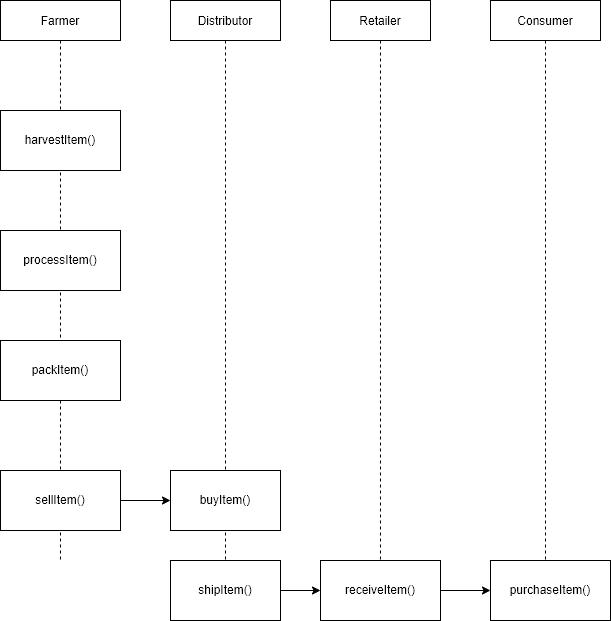

The diagram above was exported from draw.io. Its source (the exported page's mxGraphModel, read from the mxfile embedded in the PNG):
<mxGraphModel dx="1038" dy="577" grid="1" gridSize="10" guides="1" tooltips="1" connect="1" arrows="1" fold="1" page="1" pageScale="1" pageWidth="850" pageHeight="1100" math="0" shadow="0">
  <root>
    <mxCell id="0" />
    <mxCell id="1" parent="0" />
    <mxCell id="3nuBFxr9cyL0pnOWT2aG-5" value="Farmer" style="shape=umlLifeline;perimeter=lifelinePerimeter;container=1;collapsible=0;recursiveResize=0;rounded=0;shadow=0;strokeWidth=1;" parent="1" vertex="1">
      <mxGeometry x="120" y="130" width="120" height="560" as="geometry" />
    </mxCell>
    <mxCell id="Hoq5IdU9ZVB40ei_Oavc-16" value="processItem()" style="rounded=0;whiteSpace=wrap;html=1;" vertex="1" parent="3nuBFxr9cyL0pnOWT2aG-5">
      <mxGeometry y="230" width="120" height="60" as="geometry" />
    </mxCell>
    <mxCell id="Hoq5IdU9ZVB40ei_Oavc-17" value="packItem()" style="rounded=0;whiteSpace=wrap;html=1;" vertex="1" parent="3nuBFxr9cyL0pnOWT2aG-5">
      <mxGeometry y="340" width="120" height="60" as="geometry" />
    </mxCell>
    <mxCell id="Hoq5IdU9ZVB40ei_Oavc-18" value="sellItem()" style="rounded=0;whiteSpace=wrap;html=1;" vertex="1" parent="3nuBFxr9cyL0pnOWT2aG-5">
      <mxGeometry y="470" width="120" height="60" as="geometry" />
    </mxCell>
    <mxCell id="Hoq5IdU9ZVB40ei_Oavc-15" value="harvestItem()" style="rounded=0;whiteSpace=wrap;html=1;" vertex="1" parent="3nuBFxr9cyL0pnOWT2aG-5">
      <mxGeometry y="110" width="120" height="60" as="geometry" />
    </mxCell>
    <mxCell id="Hoq5IdU9ZVB40ei_Oavc-1" value="Distributor" style="shape=umlLifeline;perimeter=lifelinePerimeter;container=1;collapsible=0;recursiveResize=0;rounded=0;shadow=0;strokeWidth=1;" vertex="1" parent="1">
      <mxGeometry x="290" y="130" width="110" height="560" as="geometry" />
    </mxCell>
    <mxCell id="Hoq5IdU9ZVB40ei_Oavc-19" value="buyItem()" style="rounded=0;whiteSpace=wrap;html=1;" vertex="1" parent="Hoq5IdU9ZVB40ei_Oavc-1">
      <mxGeometry y="470" width="110" height="60" as="geometry" />
    </mxCell>
    <mxCell id="Hoq5IdU9ZVB40ei_Oavc-3" value="Consumer" style="shape=umlLifeline;perimeter=lifelinePerimeter;container=1;collapsible=0;recursiveResize=0;rounded=0;shadow=0;strokeWidth=1;" vertex="1" parent="1">
      <mxGeometry x="610" y="130" width="110" height="620" as="geometry" />
    </mxCell>
    <mxCell id="Hoq5IdU9ZVB40ei_Oavc-24" value="purchaseItem()" style="rounded=0;whiteSpace=wrap;html=1;" vertex="1" parent="Hoq5IdU9ZVB40ei_Oavc-3">
      <mxGeometry y="560" width="120" height="60" as="geometry" />
    </mxCell>
    <mxCell id="Hoq5IdU9ZVB40ei_Oavc-5" value="Retailer" style="shape=umlLifeline;perimeter=lifelinePerimeter;container=1;collapsible=0;recursiveResize=0;rounded=0;shadow=0;strokeWidth=1;" vertex="1" parent="1">
      <mxGeometry x="450" y="130" width="100" height="560" as="geometry" />
    </mxCell>
    <mxCell id="Hoq5IdU9ZVB40ei_Oavc-26" value="" style="edgeStyle=orthogonalEdgeStyle;rounded=0;orthogonalLoop=1;jettySize=auto;html=1;" edge="1" parent="1" source="Hoq5IdU9ZVB40ei_Oavc-20" target="Hoq5IdU9ZVB40ei_Oavc-21">
      <mxGeometry relative="1" as="geometry" />
    </mxCell>
    <mxCell id="Hoq5IdU9ZVB40ei_Oavc-20" value="shipItem()" style="rounded=0;whiteSpace=wrap;html=1;" vertex="1" parent="1">
      <mxGeometry x="290" y="690" width="110" height="60" as="geometry" />
    </mxCell>
    <mxCell id="Hoq5IdU9ZVB40ei_Oavc-27" value="" style="edgeStyle=orthogonalEdgeStyle;rounded=0;orthogonalLoop=1;jettySize=auto;html=1;" edge="1" parent="1" source="Hoq5IdU9ZVB40ei_Oavc-21" target="Hoq5IdU9ZVB40ei_Oavc-24">
      <mxGeometry relative="1" as="geometry" />
    </mxCell>
    <mxCell id="Hoq5IdU9ZVB40ei_Oavc-21" value="receiveItem()" style="rounded=0;whiteSpace=wrap;html=1;" vertex="1" parent="1">
      <mxGeometry x="440" y="690" width="120" height="60" as="geometry" />
    </mxCell>
    <mxCell id="Hoq5IdU9ZVB40ei_Oavc-25" value="" style="edgeStyle=orthogonalEdgeStyle;rounded=0;orthogonalLoop=1;jettySize=auto;html=1;" edge="1" parent="1" source="Hoq5IdU9ZVB40ei_Oavc-18" target="Hoq5IdU9ZVB40ei_Oavc-19">
      <mxGeometry relative="1" as="geometry" />
    </mxCell>
  </root>
</mxGraphModel>